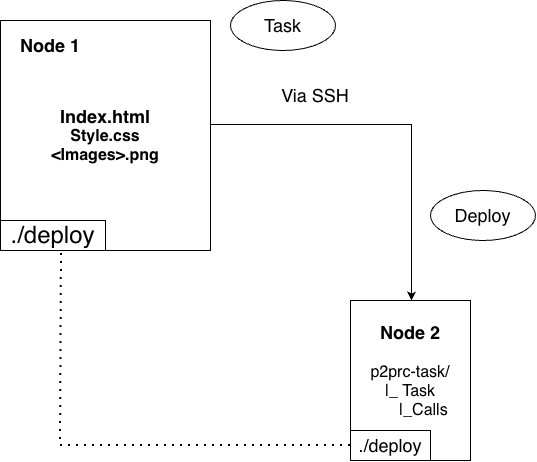

The diagram above was exported from draw.io. Its source (the exported page's mxGraphModel, read from the mxfile embedded in the PNG):
<mxGraphModel dx="1520" dy="772" grid="1" gridSize="10" guides="1" tooltips="1" connect="1" arrows="1" fold="1" page="1" pageScale="1" pageWidth="827" pageHeight="1169" math="0" shadow="0">
  <root>
    <mxCell id="0" />
    <mxCell id="1" parent="0" />
    <mxCell id="SydsPiLMvuNZuWMxuHQF-1" parent="1" style="rounded=0;whiteSpace=wrap;html=1;" value="&lt;b&gt;&lt;font style=&quot;font-size: 18px;&quot;&gt;Index.html&lt;/font&gt;&lt;/b&gt;&lt;div&gt;&lt;b&gt;&lt;font size=&quot;3&quot;&gt;Style.css&lt;/font&gt;&lt;/b&gt;&lt;/div&gt;&lt;div&gt;&lt;b&gt;&lt;font size=&quot;3&quot;&gt;&amp;lt;Images&amp;gt;.png&lt;/font&gt;&lt;/b&gt;&lt;/div&gt;" vertex="1">
      <mxGeometry height="230" width="210" x="-270" y="140" as="geometry" />
    </mxCell>
    <mxCell id="SydsPiLMvuNZuWMxuHQF-2" parent="1" style="rounded=0;whiteSpace=wrap;html=1;" value="&lt;font style=&quot;font-size: 24px;&quot;&gt;./deploy&lt;/font&gt;" vertex="1">
      <mxGeometry height="30" width="105" x="-270" y="340" as="geometry" />
    </mxCell>
    <mxCell id="SydsPiLMvuNZuWMxuHQF-3" edge="1" parent="1" style="endArrow=classic;html=1;rounded=0;exitX=0.995;exitY=0.452;exitDx=0;exitDy=0;exitPerimeter=0;" value="">
      <mxGeometry height="50" relative="1" width="50" as="geometry">
        <Array as="points">
          <mxPoint x="141.05" y="243.96" />
        </Array>
        <mxPoint x="-59.99999999999996" y="243.96000000000004" as="sourcePoint" />
        <mxPoint x="141.05" y="420" as="targetPoint" />
      </mxGeometry>
    </mxCell>
    <mxCell id="SydsPiLMvuNZuWMxuHQF-4" parent="1" style="rounded=0;whiteSpace=wrap;html=1;" value="&lt;b&gt;&lt;font style=&quot;font-size: 18px;&quot;&gt;Node 2&lt;/font&gt;&lt;/b&gt;&lt;br&gt;&lt;div&gt;&lt;font size=&quot;3&quot;&gt;&lt;br&gt;&lt;/font&gt;&lt;/div&gt;&lt;div&gt;&lt;font size=&quot;3&quot;&gt;p2prc-task/&lt;/font&gt;&lt;/div&gt;&lt;div&gt;&lt;font size=&quot;3&quot;&gt;|_ Task&lt;/font&gt;&lt;/div&gt;&lt;div&gt;&lt;font size=&quot;3&quot;&gt;&lt;span style=&quot;white-space: pre;&quot;&gt;&#09;&lt;/span&gt;|_Calls&lt;/font&gt;&lt;/div&gt;&lt;div&gt;&lt;font size=&quot;3&quot;&gt;&amp;nbsp; &amp;nbsp; &amp;nbsp;&amp;nbsp;&lt;/font&gt;&lt;/div&gt;" vertex="1">
      <mxGeometry height="160" width="120" x="80" y="420" as="geometry" />
    </mxCell>
    <mxCell id="SydsPiLMvuNZuWMxuHQF-5" parent="1" style="rounded=0;whiteSpace=wrap;html=1;" value="&lt;font style=&quot;font-size: 18px;&quot;&gt;./deploy&lt;/font&gt;" vertex="1">
      <mxGeometry height="30" width="80" x="80" y="550" as="geometry" />
    </mxCell>
    <mxCell id="SydsPiLMvuNZuWMxuHQF-7" parent="1" style="text;html=1;whiteSpace=wrap;strokeColor=none;fillColor=none;align=center;verticalAlign=middle;rounded=0;" value="&lt;font style=&quot;font-size: 18px;&quot;&gt;Via SSH&lt;/font&gt;" vertex="1">
      <mxGeometry height="30" width="70" x="10" y="200" as="geometry" />
    </mxCell>
    <mxCell id="SydsPiLMvuNZuWMxuHQF-8" parent="1" style="ellipse;whiteSpace=wrap;html=1;shapeInside=1;" value="&lt;font style=&quot;font-size: 18px;&quot;&gt;Deploy&lt;/font&gt;" vertex="1">
      <mxGeometry height="50" width="105" x="160" y="310" as="geometry" />
    </mxCell>
    <mxCell id="SydsPiLMvuNZuWMxuHQF-11" parent="1" style="ellipse;whiteSpace=wrap;html=1;shapeInside=1;" value="&lt;font style=&quot;font-size: 18px;&quot;&gt;Task&lt;/font&gt;" vertex="1">
      <mxGeometry height="50" width="105" x="-40" y="120" as="geometry" />
    </mxCell>
    <mxCell id="SydsPiLMvuNZuWMxuHQF-12" edge="1" parent="1" source="SydsPiLMvuNZuWMxuHQF-5" style="endArrow=none;dashed=1;html=1;dashPattern=1 3;strokeWidth=2;rounded=0;entryX=0.581;entryY=0.975;entryDx=0;entryDy=0;entryPerimeter=0;exitX=0;exitY=0.5;exitDx=0;exitDy=0;" target="SydsPiLMvuNZuWMxuHQF-2" value="">
      <mxGeometry height="50" relative="1" width="50" as="geometry">
        <Array as="points">
          <mxPoint x="-210" y="565" />
        </Array>
        <mxPoint x="-60" y="490" as="sourcePoint" />
        <mxPoint x="-10" y="440" as="targetPoint" />
      </mxGeometry>
    </mxCell>
    <mxCell id="SydsPiLMvuNZuWMxuHQF-13" parent="1" style="text;html=1;whiteSpace=wrap;strokeColor=none;fillColor=none;align=center;verticalAlign=middle;rounded=0;" value="&lt;font style=&quot;font-size: 18px;&quot;&gt;&lt;b&gt;Node 1&lt;/b&gt;&lt;/font&gt;" vertex="1">
      <mxGeometry height="30" width="80" x="-260" y="150" as="geometry" />
    </mxCell>
  </root>
</mxGraphModel>